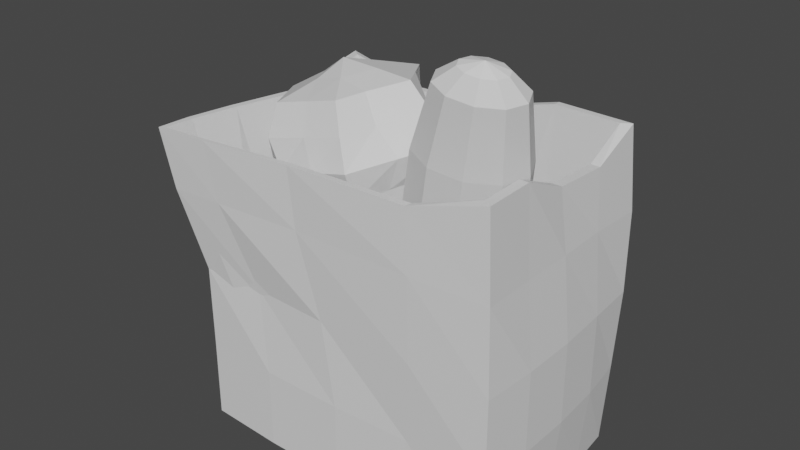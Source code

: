 # Source: fr_m_groceries.blend  (saved by Blender 2.92.15; exported with 4.5.12 LTS)
import bpy
from mathutils import Matrix  # noqa: F401  (used for matrix-valued properties, if any)

bpy.ops.wm.read_factory_settings(use_empty=True)
scene = bpy.context.scene
scene.name = 'Scene'

# ---- collections
col_collection = bpy.data.collections.new('Collection'); scene.collection.children.link(col_collection)

# ---- materials (node trees are filled in below, after node groups)
mat_material_002 = bpy.data.materials.new('Material.002')
mat_material_002.use_transparent_shadow = False
mat_material_003 = bpy.data.materials.new('Material.003')
mat_material_003.use_transparent_shadow = False
mat_material_001 = bpy.data.materials.new('Material.001')
mat_material_001.use_transparent_shadow = False

# ---- material node trees
mat_material_002.use_nodes = True; mat_material_002.node_tree.nodes.clear()
_N = mat_material_002.node_tree.nodes; _L = mat_material_002.node_tree.links
n0 = _N.new('ShaderNodeBsdfPrincipled'); n0.name = 'Principled BSDF'; n0.location = (10, 300)
n0.distribution = 'GGX'
n0.subsurface_method = 'BURLEY'
n0.inputs[3].default_value = 1.45
n0.inputs[27].default_value = (0.0, 0.0, 0.0, 1.0)
n0.inputs[28].default_value = 1.0
n1 = _N.new('ShaderNodeOutputMaterial'); n1.name = 'Material Output'; n1.location = (300, 300)
_L.new(n0.outputs[0], n1.inputs[0])
n1.is_active_output = True
mat_material_003.use_nodes = True; mat_material_003.node_tree.nodes.clear()
_N = mat_material_003.node_tree.nodes; _L = mat_material_003.node_tree.links
n0 = _N.new('ShaderNodeBsdfPrincipled'); n0.name = 'Principled BSDF'; n0.location = (10, 300)
n0.distribution = 'GGX'
n0.subsurface_method = 'BURLEY'
n0.inputs[3].default_value = 1.45
n0.inputs[27].default_value = (0.0, 0.0, 0.0, 1.0)
n0.inputs[28].default_value = 1.0
n1 = _N.new('ShaderNodeOutputMaterial'); n1.name = 'Material Output'; n1.location = (300, 300)
_L.new(n0.outputs[0], n1.inputs[0])
n1.is_active_output = True
mat_material_001.use_nodes = True; mat_material_001.node_tree.nodes.clear()
_N = mat_material_001.node_tree.nodes; _L = mat_material_001.node_tree.links
n0 = _N.new('ShaderNodeBsdfPrincipled'); n0.name = 'Principled BSDF'; n0.location = (10, 300)
n0.distribution = 'GGX'
n0.subsurface_method = 'BURLEY'
n0.inputs[3].default_value = 1.45
n0.inputs[27].default_value = (0.0, 0.0, 0.0, 1.0)
n0.inputs[28].default_value = 1.0
n1 = _N.new('ShaderNodeOutputMaterial'); n1.name = 'Material Output'; n1.location = (300, 300)
_L.new(n0.outputs[0], n1.inputs[0])
n1.is_active_output = True

# ---- world
world_world = bpy.data.worlds.new('World'); scene.world = world_world
world_world.use_nodes = True; world_world.node_tree.nodes.clear()
_N = world_world.node_tree.nodes; _L = world_world.node_tree.links
n0 = _N.new('ShaderNodeOutputWorld'); n0.name = 'World Output'; n0.location = (300, 300)
n1 = _N.new('ShaderNodeBackground'); n1.name = 'Background'; n1.location = (10, 300)
n1.inputs[0].default_value = (0.05088, 0.05088, 0.05088, 1.0)
_L.new(n1.outputs[0], n0.inputs[0])
n0.is_active_output = True
world_world.color = (0.05088, 0.05088, 0.05088)
world_world.use_sun_shadow = False
world_world.sun_shadow_jitter_overblur = 0.0

# ---- meshes
me_sphere = bpy.data.meshes.new('Sphere')
me_sphere.from_pydata([(0.0005188, 0.7098, 0.7071), (0.000188, 1.0, -4.376e-08), (0.007029, 0.7183, -0.7071), (0.6022, 0.3539, 0.7071), (0.6685, 0.5079, -4.47e-08), (0.6087, 0.3536, -0.7071), (0.4747, -0.3596, 0.7071), (0.6685, -0.5085, -4.47e-08), (0.6087, -0.3539, -0.7071), (0.0001879, -0.7074, 0.7071), (-1.627e-07, -1.0, -4.372e-08), (-1.031e-07, -0.7071, -0.7071), (0.007029, -0.0003105, -1.0), (0.007029, -0.0003105, 1.0), (-0.6083, -0.3539, 0.7071), (-0.6544, -0.5085, -4.47e-08), (-0.6083, -0.3539, -0.7071), (-0.4607, 0.359, 0.7071), (-0.8604, 0.5, -4.374e-08), (-0.6012, 0.3536, -0.7071), (0.0, 0.8547, 0.3536), (0.007029, 0.8672, -0.3536), (0.5716, 0.4334, 0.3536), (0.7347, 0.4271, -0.3536), (0.3014, 0.5311, -0.7071), (0.3378, 0.7619, -4.47e-08), (0.3038, 0.5307, 0.7071), (0.5716, -0.4341, 0.3536), (0.5716, -0.4341, -0.3536), (0.4747, -0.0003105, 0.7071), (0.6087, -1.192e-07, -0.7071), (0.8589, -1.192e-07, -4.375e-08), (-1.329e-07, -0.8548, 0.3536), (-1.329e-07, -0.8544, -0.3536), (0.0005187, -0.3548, -0.8536), (0.3038, -0.5307, -0.7071), (0.3378, -0.7626, -4.47e-08), (0.3014, -0.5337, 0.7071), (-0.3003, -0.177, 0.8536), (-0.5576, -0.4341, 0.3536), (-0.5576, -0.4341, -0.3536), (-0.3062, -0.5303, -0.7071), (-0.3237, -0.7626, -4.47e-08), (-0.3033, -0.5307, 0.7071), (-0.5576, 0.4334, 0.3536), (-0.7392, 0.4268, -0.3536), (-0.6069, -2.075e-05, -0.7071), (-0.6544, -0.0003103, -4.47e-08), (-0.6012, -9.071e-06, 0.7071), (0.000188, 0.3543, 0.8536), (0.0005188, 0.3547, -0.8536), (0.3014, 0.1774, 0.8536), (0.2409, 0.1794, -0.8536), (0.2409, -0.18, 0.8536), (0.2409, -0.18, -0.8536), (0.007029, -0.3596, 0.8536), (-0.3041, -0.1768, -0.8536), (-0.3041, 0.1775, 0.8536), (-0.3041, 0.1768, -0.8536), (-0.2268, 0.5387, -0.7071), (-0.4291, 0.7501, -4.376e-08), (-0.2268, 0.5387, 0.7071), (-0.2753, 0.6503, 0.3536), (-0.2753, 0.6503, -0.3536), (-0.7326, -1.784e-05, 0.3536), (-0.5576, -0.0003103, -0.3536), (-0.2753, -0.6509, 0.3536), (-0.3662, -0.6428, -0.3536), (0.3667, -0.6425, 0.3536), (0.2893, -0.6509, -0.3536), (0.7392, -1.192e-07, -0.3536), (0.5716, -0.0003105, 0.3536), (0.2893, 0.6503, 0.3536), (0.3667, 0.6406, -0.3536)], [], [(73, 25, 4, 23), (0, 49, 26), (12, 50, 52), (72, 26, 3, 22), (3, 51, 29), (12, 52, 54), (71, 29, 6, 27), (70, 31, 7, 28), (69, 36, 10, 33), (6, 53, 37), (12, 54, 34), (68, 37, 9, 32), (67, 42, 15, 40), (9, 55, 43), (12, 34, 56), (66, 43, 14, 39), (65, 47, 18, 45), (14, 38, 48), (12, 56, 58), (64, 48, 17, 44), (63, 60, 1, 21), (17, 57, 61), (12, 58, 50), (62, 61, 0, 20), (60, 62, 20, 1), (18, 44, 62, 60), (44, 17, 61, 62), (50, 59, 2), (50, 58, 59), (58, 19, 59), (61, 49, 0), (61, 57, 49), (57, 13, 49), (59, 63, 21, 2), (19, 45, 63, 59), (45, 18, 60, 63), (47, 64, 44, 18), (15, 39, 64, 47), (39, 14, 48, 64), (58, 46, 19), (58, 56, 46), (56, 16, 46), (48, 57, 17), (48, 38, 57), (38, 13, 57), (46, 65, 45, 19), (16, 40, 65, 46), (40, 15, 47, 65), (42, 66, 39, 15), (10, 32, 66, 42), (32, 9, 43, 66), (56, 41, 16), (56, 34, 41), (34, 11, 41), (43, 38, 14), (43, 55, 38), (55, 13, 38), (41, 67, 40, 16), (11, 33, 67, 41), (33, 10, 42, 67), (36, 68, 32, 10), (7, 27, 68, 36), (27, 6, 37, 68), (34, 35, 11), (34, 54, 35), (54, 8, 35), (37, 55, 9), (37, 53, 55), (53, 13, 55), (35, 69, 33, 11), (8, 28, 69, 35), (28, 7, 36, 69), (30, 70, 28, 8), (5, 23, 70, 30), (23, 4, 31, 70), (31, 71, 27, 7), (4, 22, 71, 31), (22, 3, 29, 71), (54, 30, 8), (54, 52, 30), (52, 5, 30), (29, 53, 6), (29, 51, 53), (51, 13, 53), (25, 72, 22, 4), (1, 20, 72, 25), (20, 0, 26, 72), (52, 24, 5), (52, 50, 24), (50, 2, 24), (26, 51, 3), (26, 49, 51), (49, 13, 51), (24, 73, 23, 5), (2, 21, 73, 24), (21, 1, 25, 73)])
_uv = me_sphere.uv_layers.new(name='UVMap')
_uv.uv.foreach_set('vector', [0.2337, 0.313, 0.2733, 0.3403, 0.1864, 0.3788, 0.1505, 0.3629, 0.2621, 0.6019, 0.2078, 0.5332, 0.2886, 0.5313, 0.1264, 0.1395, 0.2016, 0.1832, 0.1402, 0.2121, 0.6398, 0.1652, 0.6397, 0.2299, 0.5965, 0.1997, 0.5884, 0.14, 0.5965, 0.1997, 0.5743, 0.2784, 0.5224, 0.2416, 0.1264, 0.1395, 0.1402, 0.2121, 0.07025, 0.1751, 0.4949, 0.1692, 0.5224, 0.2416, 0.445, 0.2658, 0.4015, 0.1985, 0.903, 0.6361, 0.819, 0.6475, 0.8128, 0.544, 0.898, 0.5468, 0.9076, 0.4662, 0.824, 0.4496, 0.8363, 0.3562, 0.9181, 0.3862, 0.445, 0.2658, 0.4984, 0.311, 0.4105, 0.302, 0.1264, 0.1395, 0.07025, 0.1751, 0.06342, 0.1102, 0.7498, 0.4609, 0.6808, 0.4537, 0.6931, 0.3756, 0.7647, 0.3658, 0.4387, 0.4493, 0.5193, 0.4208, 0.5192, 0.4893, 0.4387, 0.5029, 0.05397, 0.3788, 0.1042, 0.4198, 0.02711, 0.4491, 0.1264, 0.1395, 0.06342, 0.1102, 0.1326, 0.0691, 0.6, 0.4443, 0.6807, 0.4723, 0.6806, 0.5225, 0.5999, 0.5028, 0.4388, 0.6007, 0.5193, 0.6039, 0.5193, 0.7238, 0.4388, 0.7032, 0.0, 0.5196, 0.07752, 0.4915, 0.0532, 0.5743, 0.1264, 0.1395, 0.1326, 0.0691, 0.2014, 0.1055, 0.5999, 0.6066, 0.6807, 0.6021, 0.6808, 0.6783, 0.6001, 0.6984, 0.3083, 0.1887, 0.3579, 0.1895, 0.358, 0.299, 0.3186, 0.2661, 0.1304, 0.6112, 0.1289, 0.5479, 0.1974, 0.6068, 0.1264, 0.1395, 0.2014, 0.1055, 0.2016, 0.1832, 0.2103, 0.6621, 0.1974, 0.6068, 0.2621, 0.6019, 0.2882, 0.6558, 0.2031, 0.7302, 0.2103, 0.6621, 0.2882, 0.6558, 0.3145, 0.7096, 0.09133, 0.7512, 0.1293, 0.6674, 0.2103, 0.6621, 0.2031, 0.7302, 0.1293, 0.6674, 0.1304, 0.6112, 0.1974, 0.6068, 0.2103, 0.6621, 0.2016, 0.1832, 0.2684, 0.1662, 0.2769, 0.2303, 0.2016, 0.1832, 0.2014, 0.1055, 0.2684, 0.1662, 0.2014, 0.1055, 0.2747, 0.07412, 0.2684, 0.1662, 0.1974, 0.6068, 0.2078, 0.5332, 0.2621, 0.6019, 0.1974, 0.6068, 0.1289, 0.5479, 0.2078, 0.5332, 0.1289, 0.5479, 0.1549, 0.4636, 0.2078, 0.5332, 0.3208, 0.4788, 0.3145, 0.3941, 0.3508, 0.3788, 0.3508, 0.4661, 0.2747, 0.07412, 0.3173, 0.0752, 0.3083, 0.1887, 0.2684, 0.1662, 0.3173, 0.0752, 0.358, 0.07957, 0.3579, 0.1895, 0.3083, 0.1887, 0.5193, 0.6039, 0.5999, 0.6066, 0.6001, 0.6984, 0.5193, 0.7238, 0.5192, 0.4893, 0.5999, 0.5028, 0.5999, 0.6066, 0.5193, 0.6039, 0.5999, 0.5028, 0.6806, 0.5225, 0.6807, 0.6021, 0.5999, 0.6066, 0.2014, 0.1055, 0.2065, 0.03666, 0.2747, 0.07412, 0.2014, 0.1055, 0.1326, 0.0691, 0.2065, 0.03666, 0.1326, 0.0691, 0.1378, 0.0, 0.2065, 0.03666, 0.0532, 0.5743, 0.1289, 0.5479, 0.1304, 0.6112, 0.0532, 0.5743, 0.07752, 0.4915, 0.1289, 0.5479, 0.07752, 0.4915, 0.1549, 0.4636, 0.1289, 0.5479, 0.3581, 0.6025, 0.4388, 0.6007, 0.4388, 0.7032, 0.3582, 0.6821, 0.358, 0.5227, 0.4387, 0.5029, 0.4388, 0.6007, 0.3581, 0.6025, 0.4387, 0.5029, 0.5192, 0.4893, 0.5193, 0.6039, 0.4388, 0.6007, 0.5193, 0.4208, 0.6, 0.4443, 0.5999, 0.5028, 0.5192, 0.4893, 0.5195, 0.3562, 0.6002, 0.3889, 0.6, 0.4443, 0.5193, 0.4208, 0.6002, 0.3889, 0.6808, 0.4221, 0.6807, 0.4723, 0.6, 0.4443, 0.1326, 0.0691, 0.06924, 0.04083, 0.1378, 0.0, 0.1326, 0.0691, 0.06342, 0.1102, 0.06924, 0.04083, 0.06342, 0.1102, 0.0001467, 0.08242, 0.06924, 0.04083, 0.02711, 0.4491, 0.07752, 0.4915, 0.0, 0.5196, 0.02711, 0.4491, 0.1042, 0.4198, 0.07752, 0.4915, 0.1042, 0.4198, 0.1549, 0.4636, 0.07752, 0.4915, 0.3581, 0.4727, 0.4387, 0.4493, 0.4387, 0.5029, 0.358, 0.5227, 0.3583, 0.4224, 0.4389, 0.3891, 0.4387, 0.4493, 0.3581, 0.4727, 0.4389, 0.3891, 0.5195, 0.3562, 0.5193, 0.4208, 0.4387, 0.4493, 0.824, 0.4496, 0.7498, 0.4609, 0.7647, 0.3658, 0.8363, 0.3562, 0.8128, 0.544, 0.7446, 0.5263, 0.7498, 0.4609, 0.824, 0.4496, 0.4015, 0.1985, 0.445, 0.2658, 0.4105, 0.302, 0.3601, 0.2414, 0.06342, 0.1102, 8.959e-05, 0.1598, 0.0001467, 0.08242, 0.06342, 0.1102, 0.07025, 0.1751, 8.959e-05, 0.1598, 0.07025, 0.1751, 0.0, 0.2375, 8.959e-05, 0.1598, 0.4105, 0.302, 0.4636, 0.3561, 0.3781, 0.3562, 0.4105, 0.302, 0.4984, 0.311, 0.4636, 0.3561, 0.4984, 0.311, 0.5517, 0.3562, 0.4636, 0.3561, 0.9877, 0.4954, 0.9076, 0.4662, 0.9181, 0.3862, 1.0, 0.4165, 0.9753, 0.5746, 0.898, 0.5468, 0.9076, 0.4662, 0.9877, 0.4954, 0.898, 0.5468, 0.8128, 0.544, 0.824, 0.4496, 0.9076, 0.4662, 0.9876, 0.6227, 0.903, 0.6361, 0.898, 0.5468, 0.9753, 0.5746, 1.0, 0.6707, 0.9182, 0.6933, 0.903, 0.6361, 0.9876, 0.6227, 0.5326, 0.0, 0.5769, 0.0626, 0.4643, 0.06997, 0.4405, 0.02816, 0.4643, 0.06997, 0.4949, 0.1692, 0.4015, 0.1985, 0.358, 0.1311, 0.5769, 0.0626, 0.5884, 0.14, 0.4949, 0.1692, 0.4643, 0.06997, 0.5884, 0.14, 0.5965, 0.1997, 0.5224, 0.2416, 0.4949, 0.1692, 0.07025, 0.1751, 0.06891, 0.2739, 0.0, 0.2375, 0.07025, 0.1751, 0.1402, 0.2121, 0.06891, 0.2739, 0.1402, 0.2121, 0.1377, 0.3103, 0.06891, 0.2739, 0.5224, 0.2416, 0.4984, 0.311, 0.445, 0.2658, 0.5224, 0.2416, 0.5743, 0.2784, 0.4984, 0.311, 0.5743, 0.2784, 0.5517, 0.3562, 0.4984, 0.311, 0.6372, 0.09215, 0.6398, 0.1652, 0.5884, 0.14, 0.5769, 0.0626, 0.6943, 0.1237, 0.6888, 0.1923, 0.6398, 0.1652, 0.6372, 0.09215, 0.6888, 0.1923, 0.6834, 0.2606, 0.6397, 0.2299, 0.6398, 0.1652, 0.1402, 0.2121, 0.2071, 0.2685, 0.1377, 0.3103, 0.1402, 0.2121, 0.2016, 0.1832, 0.2071, 0.2685, 0.2016, 0.1832, 0.2769, 0.2303, 0.2071, 0.2685, 0.2886, 0.5313, 0.2342, 0.4632, 0.3145, 0.4617, 0.2886, 0.5313, 0.2078, 0.5332, 0.2342, 0.4632, 0.2078, 0.5332, 0.1549, 0.4636, 0.2342, 0.4632, 0.2071, 0.2685, 0.2337, 0.313, 0.1505, 0.3629, 0.1377, 0.3103, 0.2769, 0.2303, 0.3186, 0.2661, 0.2337, 0.313, 0.2071, 0.2685, 0.3186, 0.2661, 0.358, 0.299, 0.2733, 0.3403, 0.2337, 0.313])
me_sphere.materials.append(mat_material_002)
me_sphere.use_remesh_fix_poles = True
me_sphere.use_remesh_preserve_attributes = False
me_sphere.use_mirror_vertex_groups = False
me_sphere.update()
me_sphere_001 = bpy.data.meshes.new('Sphere.001')
me_sphere_001.from_pydata([(0.0, 0.9239, -0.3827), (0.0, 0.7071, -0.4909), (-8.875e-08, 2.884e-08, 0.7197), (0.2249, 0.3096, 0.6944), (0.4156, 0.5721, 0.6323), (0.543, 0.7474, 0.3827), (0.5878, 0.809, -4.371e-08), (0.543, 0.7474, -0.3827), (0.4156, 0.5721, -0.4909), (0.2249, 0.3096, -0.5777), (0.364, 0.1183, 0.6944), (0.6725, 0.2185, 0.6323), (0.8787, 0.2855, 0.3827), (0.9511, 0.309, -4.371e-08), (0.8787, 0.2855, -0.3827), (0.6725, 0.2185, -0.4909), (0.364, 0.1183, -0.5777), (0.364, -0.1183, 0.6944), (0.6725, -0.2185, 0.6323), (0.8787, -0.2855, 0.3827), (0.9511, -0.309, -4.371e-08), (0.8787, -0.2855, -0.3827), (0.6725, -0.2185, -0.4909), (0.364, -0.1183, -0.5777), (0.2249, -0.3096, 0.6944), (0.4156, -0.5721, 0.6323), (0.543, -0.7474, 0.3827), (0.5878, -0.809, -4.371e-08), (0.543, -0.7474, -0.3827), (0.4156, -0.5721, -0.4909), (0.2249, -0.3096, -0.5777), (3.046e-08, -0.3827, 0.6944), (6.539e-10, -0.7071, 0.6323), (6.539e-10, -0.9239, 0.3827), (-2.915e-08, -1.0, -4.371e-08), (6.539e-10, -0.9239, -0.3827), (6.539e-10, -0.7071, -0.4909), (3.046e-08, -0.3827, -0.5777), (-0.2249, -0.3096, 0.6944), (-0.4156, -0.5721, 0.6323), (-0.543, -0.7474, 0.3827), (-0.5878, -0.809, -4.371e-08), (-0.543, -0.7474, -0.3827), (-0.4156, -0.5721, -0.4909), (-0.2249, -0.3096, -0.5777), (0.0, 1.51e-07, -0.6043), (-0.364, -0.1183, 0.6944), (-0.6725, -0.2185, 0.6323), (-0.8787, -0.2855, 0.3827), (-0.9511, -0.309, -4.371e-08), (-0.8787, -0.2855, -0.3827), (-0.6725, -0.2185, -0.4909), (-0.364, -0.1183, -0.5777), (-0.364, 0.1183, 0.6944), (-0.6725, 0.2185, 0.6323), (-0.8787, 0.2855, 0.3827), (-0.9511, 0.309, -4.371e-08), (-0.8787, 0.2855, -0.3827), (-0.6725, 0.2185, -0.4909), (-0.364, 0.1183, -0.5777), (-0.2249, 0.3096, 0.6944), (-0.4156, 0.5721, 0.6323), (-0.543, 0.7474, 0.3827), (-0.5878, 0.809, -4.371e-08), (-0.543, 0.7474, -0.3827), (-0.4156, 0.5721, -0.4909), (-0.2249, 0.3096, -0.5777), (-2.915e-08, 0.3827, 0.6944), (-2.915e-08, 0.7071, 0.6323), (-2.915e-08, 0.9239, 0.3827), (-8.875e-08, 1.0, -4.371e-08), (-2.915e-08, 0.3827, -0.5777)], [], [(0, 70, 6, 7), (69, 68, 4, 5), (67, 2, 3), (45, 71, 9), (1, 0, 7, 8), (70, 69, 5, 6), (68, 67, 3, 4), (71, 1, 8, 9), (45, 9, 16), (8, 7, 14, 15), (6, 5, 12, 13), (4, 3, 10, 11), (9, 8, 15, 16), (7, 6, 13, 14), (5, 4, 11, 12), (3, 2, 10), (11, 10, 17, 18), (16, 15, 22, 23), (14, 13, 20, 21), (12, 11, 18, 19), (10, 2, 17), (45, 16, 23), (15, 14, 21, 22), (13, 12, 19, 20), (23, 22, 29, 30), (21, 20, 27, 28), (19, 18, 25, 26), (17, 2, 24), (45, 23, 30), (22, 21, 28, 29), (20, 19, 26, 27), (18, 17, 24, 25), (24, 2, 31), (45, 30, 37), (29, 28, 35, 36), (27, 26, 33, 34), (25, 24, 31, 32), (30, 29, 36, 37), (28, 27, 34, 35), (26, 25, 32, 33), (36, 35, 42, 43), (34, 33, 40, 41), (32, 31, 38, 39), (37, 36, 43, 44), (35, 34, 41, 42), (33, 32, 39, 40), (31, 2, 38), (45, 37, 44), (44, 43, 51, 52), (42, 41, 49, 50), (40, 39, 47, 48), (38, 2, 46), (45, 44, 52), (43, 42, 50, 51), (41, 40, 48, 49), (39, 38, 46, 47), (50, 49, 56, 57), (48, 47, 54, 55), (46, 2, 53), (45, 52, 59), (51, 50, 57, 58), (49, 48, 55, 56), (47, 46, 53, 54), (52, 51, 58, 59), (45, 59, 66), (58, 57, 64, 65), (56, 55, 62, 63), (54, 53, 60, 61), (59, 58, 65, 66), (57, 56, 63, 64), (55, 54, 61, 62), (53, 2, 60), (63, 62, 69, 70), (61, 60, 67, 68), (66, 65, 1, 71), (64, 63, 70, 0), (62, 61, 68, 69), (60, 2, 67), (45, 66, 71), (65, 64, 0, 1)])
_uv = me_sphere_001.uv_layers.new(name='UVMap')
_uv.uv.foreach_set('vector', [0.7, 0.375, 0.7, 0.5, 0.6, 0.5, 0.6, 0.375, 0.7, 0.625, 0.7, 0.75, 0.6, 0.75, 0.6, 0.625, 0.7, 0.875, 0.65, 1.0, 0.6, 0.875, 0.65, 0.0, 0.7, 0.125, 0.6, 0.125, 0.7, 0.25, 0.7, 0.375, 0.6, 0.375, 0.6, 0.25, 0.7, 0.5, 0.7, 0.625, 0.6, 0.625, 0.6, 0.5, 0.7, 0.75, 0.7, 0.875, 0.6, 0.875, 0.6, 0.75, 0.7, 0.125, 0.7, 0.25, 0.6, 0.25, 0.6, 0.125, 0.55, 0.0, 0.6, 0.125, 0.5, 0.125, 0.6, 0.25, 0.6, 0.375, 0.5, 0.375, 0.5, 0.25, 0.6, 0.5, 0.6, 0.625, 0.5, 0.625, 0.5, 0.5, 0.6, 0.75, 0.6, 0.875, 0.5, 0.875, 0.5, 0.75, 0.6, 0.125, 0.6, 0.25, 0.5, 0.25, 0.5, 0.125, 0.6, 0.375, 0.6, 0.5, 0.5, 0.5, 0.5, 0.375, 0.6, 0.625, 0.6, 0.75, 0.5, 0.75, 0.5, 0.625, 0.6, 0.875, 0.55, 1.0, 0.5, 0.875, 0.5, 0.75, 0.5, 0.875, 0.4, 0.875, 0.4, 0.75, 0.5, 0.125, 0.5, 0.25, 0.4, 0.25, 0.4, 0.125, 0.5, 0.375, 0.5, 0.5, 0.4, 0.5, 0.4, 0.375, 0.5, 0.625, 0.5, 0.75, 0.4, 0.75, 0.4, 0.625, 0.5, 0.875, 0.45, 1.0, 0.4, 0.875, 0.45, 0.0, 0.5, 0.125, 0.4, 0.125, 0.5, 0.25, 0.5, 0.375, 0.4, 0.375, 0.4, 0.25, 0.5, 0.5, 0.5, 0.625, 0.4, 0.625, 0.4, 0.5, 0.4, 0.125, 0.4, 0.25, 0.3, 0.25, 0.3, 0.125, 0.4, 0.375, 0.4, 0.5, 0.3, 0.5, 0.3, 0.375, 0.4, 0.625, 0.4, 0.75, 0.3, 0.75, 0.3, 0.625, 0.4, 0.875, 0.35, 1.0, 0.3, 0.875, 0.35, 0.0, 0.4, 0.125, 0.3, 0.125, 0.4, 0.25, 0.4, 0.375, 0.3, 0.375, 0.3, 0.25, 0.4, 0.5, 0.4, 0.625, 0.3, 0.625, 0.3, 0.5, 0.4, 0.75, 0.4, 0.875, 0.3, 0.875, 0.3, 0.75, 0.3, 0.875, 0.25, 1.0, 0.2, 0.875, 0.25, 0.0, 0.3, 0.125, 0.2, 0.125, 0.3, 0.25, 0.3, 0.375, 0.2, 0.375, 0.2, 0.25, 0.3, 0.5, 0.3, 0.625, 0.2, 0.625, 0.2, 0.5, 0.3, 0.75, 0.3, 0.875, 0.2, 0.875, 0.2, 0.75, 0.3, 0.125, 0.3, 0.25, 0.2, 0.25, 0.2, 0.125, 0.3, 0.375, 0.3, 0.5, 0.2, 0.5, 0.2, 0.375, 0.3, 0.625, 0.3, 0.75, 0.2, 0.75, 0.2, 0.625, 0.2, 0.25, 0.2, 0.375, 0.1, 0.375, 0.1, 0.25, 0.2, 0.5, 0.2, 0.625, 0.1, 0.625, 0.1, 0.5, 0.2, 0.75, 0.2, 0.875, 0.1, 0.875, 0.1, 0.75, 0.2, 0.125, 0.2, 0.25, 0.1, 0.25, 0.1, 0.125, 0.2, 0.375, 0.2, 0.5, 0.1, 0.5, 0.1, 0.375, 0.2, 0.625, 0.2, 0.75, 0.1, 0.75, 0.1, 0.625, 0.2, 0.875, 0.15, 1.0, 0.1, 0.875, 0.15, 0.0, 0.2, 0.125, 0.1, 0.125, 0.1, 0.125, 0.1, 0.25, 0.0, 0.25, 0.0, 0.125, 0.1, 0.375, 0.1, 0.5, 2.98e-08, 0.5, 2.98e-08, 0.375, 0.1, 0.625, 0.1, 0.75, 0.0, 0.75, 2.98e-08, 0.625, 0.1, 0.875, 0.05, 1.0, 0.0, 0.875, 0.05, 0.0, 0.1, 0.125, 0.0, 0.125, 0.1, 0.25, 0.1, 0.375, 2.98e-08, 0.375, 0.0, 0.25, 0.1, 0.5, 0.1, 0.625, 2.98e-08, 0.625, 2.98e-08, 0.5, 0.1, 0.75, 0.1, 0.875, 0.0, 0.875, 0.0, 0.75, 1.0, 0.375, 1.0, 0.5, 0.9, 0.5, 0.9, 0.375, 1.0, 0.625, 1.0, 0.75, 0.9, 0.75, 0.9, 0.625, 1.0, 0.875, 0.95, 1.0, 0.9, 0.875, 0.95, 0.0, 1.0, 0.125, 0.9, 0.125, 1.0, 0.25, 1.0, 0.375, 0.9, 0.375, 0.9, 0.25, 1.0, 0.5, 1.0, 0.625, 0.9, 0.625, 0.9, 0.5, 1.0, 0.75, 1.0, 0.875, 0.9, 0.875, 0.9, 0.75, 1.0, 0.125, 1.0, 0.25, 0.9, 0.25, 0.9, 0.125, 0.85, 0.0, 0.9, 0.125, 0.8, 0.125, 0.9, 0.25, 0.9, 0.375, 0.8, 0.375, 0.8, 0.25, 0.9, 0.5, 0.9, 0.625, 0.8, 0.625, 0.8, 0.5, 0.9, 0.75, 0.9, 0.875, 0.8, 0.875, 0.8, 0.75, 0.9, 0.125, 0.9, 0.25, 0.8, 0.25, 0.8, 0.125, 0.9, 0.375, 0.9, 0.5, 0.8, 0.5, 0.8, 0.375, 0.9, 0.625, 0.9, 0.75, 0.8, 0.75, 0.8, 0.625, 0.9, 0.875, 0.85, 1.0, 0.8, 0.875, 0.8, 0.5, 0.8, 0.625, 0.7, 0.625, 0.7, 0.5, 0.8, 0.75, 0.8, 0.875, 0.7, 0.875, 0.7, 0.75, 0.8, 0.125, 0.8, 0.25, 0.7, 0.25, 0.7, 0.125, 0.8, 0.375, 0.8, 0.5, 0.7, 0.5, 0.7, 0.375, 0.8, 0.625, 0.8, 0.75, 0.7, 0.75, 0.7, 0.625, 0.8, 0.875, 0.75, 1.0, 0.7, 0.875, 0.75, 0.0, 0.8, 0.125, 0.7, 0.125, 0.8, 0.25, 0.8, 0.375, 0.7, 0.375, 0.7, 0.25])
me_sphere_001.materials.append(mat_material_003)
me_sphere_001.use_remesh_fix_poles = True
me_sphere_001.use_remesh_preserve_attributes = False
me_sphere_001.use_mirror_vertex_groups = False
me_sphere_001.update()
me_cube_001 = bpy.data.meshes.new('Cube.001')
me_cube_001.from_pydata([(-0.7523, -0.7463, -0.7101), (-0.6498, -0.6429, -0.5734), (-0.7404, 0.7505, -0.7101), (-0.6493, 0.6652, -0.5734), (0.7461, -0.736, -0.7101), (0.6584, -0.6424, -0.5734), (0.725, 0.7267, -0.7101), (0.6368, 0.6406, -0.5734), (-0.7486, 0.009159, -0.7101), (-0.7547, -0.7453, 3.046e-08), (-0.8156, -0.3173, 0.6137), (-0.766, 0.7846, -6.01e-09), (0.0001033, 0.7115, -0.7101), (0.004834, 0.7285, 0.6137), (0.7603, 0.7664, -4.541e-09), (0.7559, 0.009159, -0.7101), (0.6762, 0.002494, 0.6137), (0.7766, -0.758, -6.01e-09), (0.006596, -0.7695, -0.7101), (-0.2066, -0.7407, 0.6137), (0.002408, 0.006021, -0.5734), (0.002674, 0.006686, -0.7101), (-0.0683, -0.7522, 1.135e-08), (0.7925, 0.01649, -7.451e-09), (0.006596, 0.8024, -7.451e-09), (-0.7572, -0.09658, 2.026e-08), (-0.7436, -0.3654, -0.7101), (-0.8502, -0.8361, 0.355), (-0.7283, 0.207, 0.6137), (-0.766, 0.7846, -0.355), (-0.3622, 0.7313, -0.7101), (0.3797, 0.7128, 0.7101), (0.7435, 0.7475, -0.355), (0.7461, 0.3788, -0.7101), (0.6855, -0.3609, 0.7101), (0.7766, -0.758, -0.355), (0.3822, -0.7463, -0.7101), (-0.6418, -0.8182, 0.6137), (-0.7486, 0.3853, -0.7101), (-0.7515, -0.7455, -0.355), (-0.8571, -0.6465, 0.6137), (-0.739, 0.7329, 0.355), (0.3579, 0.7161, -0.7101), (-0.3688, 0.7011, 0.6137), (0.7603, 0.7664, 0.355), (0.7559, -0.367, -0.7101), (0.6945, 0.3761, 0.6137), (0.7603, -0.7463, 0.355), (-0.3864, -0.7695, -0.7101), (0.3777, -0.7036, 0.6137), (0.004886, -0.3709, -0.5734), (0.0006926, 0.3608, -0.5734), (0.3765, 0.007928, -0.5734), (-0.3701, 0.007928, -0.5734), (0.005321, -0.3723, -0.7101), (0.000426, 0.3586, -0.7101), (-0.3677, 0.006686, -0.7101), (0.3689, 0.005114, -0.7101), (-0.4455, -0.7284, 3.11e-08), (0.3996, -0.7695, -7.451e-09), (0.006596, -0.7695, -0.355), (-0.1794, -0.7691, 0.355), (0.7925, -0.3765, -7.451e-09), (0.7766, 0.3989, -6.01e-09), (0.7925, 0.01649, -0.355), (0.7559, 0.009159, 0.355), (0.3996, 0.8024, -7.451e-09), (-0.3741, 0.7664, -4.541e-09), (0.003664, 0.7614, -0.355), (0.006596, 0.8024, 0.355), (-0.7716, 0.3546, 1.093e-09), (-0.7608, -0.4482, 2.982e-08), (-0.7793, 0.01607, -0.355), (-0.8239, -0.2769, 0.355), (-0.8489, -0.6051, 0.355), (-0.7651, -0.374, -0.355), (-0.7793, 0.4095, -0.355), (-0.3741, 0.7664, 0.355), (-0.3702, 0.7547, -0.355), (0.3798, 0.7614, -0.355), (0.7499, 0.3813, 0.355), (0.7766, 0.3989, -0.355), (0.7925, -0.3765, -0.355), (0.3935, -0.7686, 0.355), (0.3822, -0.7463, -0.355), (-0.388, -0.7685, -0.355), (0.3653, 0.3675, -0.7101), (-0.3648, 0.3719, -0.7101), (-0.3803, -0.3723, -0.7101), (-0.3701, 0.3812, -0.5734), (0.3717, 0.3754, -0.5734), (0.3765, -0.3654, -0.5734), (-0.3783, -0.3709, -0.5734), (0.3766, -0.3654, -0.7101), (-0.6028, -0.8108, 0.355), (0.7559, -0.367, 0.355), (0.3996, 0.8024, 0.355), (-0.7652, 0.2413, 0.355), (-0.7695, 0.2053, 0.6137), (-0.7211, 0.7047, 0.7101), (0.3798, 0.7614, 0.7101), (0.7357, 0.7387, 0.7101), (0.729, -0.36, 0.7101), (0.7357, -0.7285, 0.7101), (-0.6423, -0.846, 0.6137), (-0.8918, -0.8772, 0.6137), (-0.8851, -0.6471, 0.6137), (-0.8483, -0.3186, 0.6137), (-0.3687, 0.7502, 0.6137), (0.004851, 0.778, 0.6137), (0.7377, 0.3732, 0.6137), (0.7201, 0.001993, 0.6137), (0.3778, -0.7525, 0.6137), (-0.2065, -0.7779, 0.6137), (-0.6539, 0.397, -0.5734), (-0.6769, 0.6503, 0.7101), (0.3644, 0.626, -0.5734), (0.6923, 0.6959, 0.7101), (0.6641, -0.3716, -0.5734), (0.6923, -0.684, 0.7101), (-0.3833, -0.6525, -0.5734), (-0.8649, -0.8502, 0.6137), (-0.6451, -0.3684, -0.5734), (-0.6539, 0.01273, -0.5734), (-0.3683, 0.6434, -0.5734), (0.001016, 0.6214, -0.5734), (0.6533, 0.3888, -0.5734), (0.6641, 0.01273, -0.5734), (0.3794, -0.6354, -0.5734), (0.005938, -0.6525, -0.5734)], [], [(97, 98, 99, 41), (96, 100, 101, 44), (95, 102, 103, 47), (94, 104, 105, 27), (93, 45, 4, 36), (92, 122, 1, 120), (91, 50, 129, 128), (90, 51, 20, 52), (89, 114, 123, 53), (88, 54, 18, 48), (87, 55, 21, 56), (86, 33, 15, 57), (85, 58, 9, 39), (84, 59, 22, 60), (83, 112, 113, 61), (82, 62, 17, 35), (81, 63, 23, 64), (80, 110, 111, 65), (79, 66, 14, 32), (78, 67, 24, 68), (77, 108, 109, 69), (76, 70, 11, 29), (75, 71, 25, 72), (74, 106, 107, 73), (71, 74, 73, 25), (9, 27, 74, 71), (27, 105, 106, 74), (26, 75, 72, 8), (0, 39, 75, 26), (39, 9, 71, 75), (38, 76, 29, 2), (8, 72, 76, 38), (72, 25, 70, 76), (67, 77, 69, 24), (11, 41, 77, 67), (41, 99, 108, 77), (30, 78, 68, 12), (2, 29, 78, 30), (29, 11, 67, 78), (42, 79, 32, 6), (12, 68, 79, 42), (68, 24, 66, 79), (63, 80, 65, 23), (14, 44, 80, 63), (44, 101, 110, 80), (33, 81, 64, 15), (6, 32, 81, 33), (32, 14, 63, 81), (45, 82, 35, 4), (15, 64, 82, 45), (64, 23, 62, 82), (59, 83, 61, 22), (17, 47, 83, 59), (47, 103, 112, 83), (36, 84, 60, 18), (4, 35, 84, 36), (35, 17, 59, 84), (48, 85, 39, 0), (18, 60, 85, 48), (60, 22, 58, 85), (55, 86, 57, 21), (12, 42, 86, 55), (42, 6, 33, 86), (38, 87, 56, 8), (2, 30, 87, 38), (30, 12, 55, 87), (26, 88, 48, 0), (8, 56, 88, 26), (56, 21, 54, 88), (51, 89, 53, 20), (125, 124, 89, 51), (124, 3, 114, 89), (126, 90, 52, 127), (7, 116, 90, 126), (116, 125, 51, 90), (118, 91, 128, 5), (127, 52, 91, 118), (52, 20, 50, 91), (50, 92, 120, 129), (20, 53, 92, 50), (53, 123, 122, 92), (54, 93, 36, 18), (21, 57, 93, 54), (57, 15, 45, 93), (58, 94, 27, 9), (22, 61, 94, 58), (61, 113, 104, 94), (62, 95, 47, 17), (23, 65, 95, 62), (65, 111, 102, 95), (66, 96, 44, 14), (24, 69, 96, 66), (69, 109, 100, 96), (70, 97, 41, 11), (25, 73, 97, 70), (73, 107, 98, 97), (28, 115, 99, 98), (31, 117, 101, 100), (34, 119, 103, 102), (37, 121, 105, 104), (40, 10, 107, 106), (43, 13, 109, 108), (46, 16, 111, 110), (49, 19, 113, 112), (10, 28, 98, 107), (13, 31, 100, 109), (16, 34, 102, 111), (19, 37, 104, 113), (121, 40, 106, 105), (115, 43, 108, 99), (117, 46, 110, 101), (119, 49, 112, 103), (114, 3, 115, 28), (116, 7, 117, 31), (118, 5, 119, 34), (120, 1, 121, 37), (122, 123, 10, 40), (124, 125, 13, 43), (126, 127, 16, 46), (128, 129, 19, 49), (123, 114, 28, 10), (125, 116, 31, 13), (127, 118, 34, 16), (129, 120, 37, 19), (1, 122, 40, 121), (3, 124, 43, 115), (7, 126, 46, 117), (5, 128, 49, 119)])
_uv = me_cube_001.uv_layers.new(name='UVMap')
_uv.uv.foreach_set('vector', [0.4703, 0.4738, 0.5153, 0.4701, 0.5267, 0.5573, 0.4653, 0.5587, 0.7107, 0.2015, 0.7722, 0.198, 0.7722, 0.2595, 0.7108, 0.2638, 0.7107, 0.4789, 0.7722, 0.4777, 0.7722, 0.5414, 0.7107, 0.5444, 0.479, 0.2354, 0.5241, 0.2398, 0.5266, 0.2829, 0.4815, 0.2782, 0.06558, 0.3566, 0.0, 0.3566, 0.001474, 0.2927, 0.06439, 0.2908, 0.8209, 0.1802, 0.8213, 0.2263, 0.7739, 0.2272, 0.7722, 0.1811, 0.8218, 0.04973, 0.8209, 0.114, 0.7722, 0.1138, 0.7752, 0.04923, 0.9499, 0.05056, 0.9474, 0.1147, 0.886, 0.1144, 0.8864, 0.04973, 0.9509, 0.1788, 0.9536, 0.2279, 0.8872, 0.2279, 0.8864, 0.1788, 0.1964, 0.355, 0.1298, 0.3552, 0.1293, 0.2865, 0.1972, 0.2863, 0.1942, 0.4837, 0.131, 0.4816, 0.1304, 0.4207, 0.1945, 0.4205, 0.06795, 0.4833, 0.00211, 0.4855, 0.0002148, 0.4216, 0.06712, 0.4207, 0.3542, 0.2054, 0.416, 0.2116, 0.4191, 0.265, 0.3578, 0.268, 0.3464, 0.07242, 0.4075, 0.06592, 0.4122, 0.1466, 0.3502, 0.1373, 0.4689, 0.06339, 0.5136, 0.06342, 0.5196, 0.1643, 0.4746, 0.1622, 0.5878, 0.4805, 0.6492, 0.4805, 0.6492, 0.5465, 0.5879, 0.5465, 0.5879, 0.3464, 0.6493, 0.3464, 0.6492, 0.4126, 0.5878, 0.4126, 0.7108, 0.3495, 0.7555, 0.3509, 0.7556, 0.4151, 0.7107, 0.4138, 0.588, 0.198, 0.6494, 0.2015, 0.6494, 0.2638, 0.588, 0.2609, 0.588, 0.06837, 0.6494, 0.06771, 0.6494, 0.1336, 0.588, 0.133, 0.7108, 0.06771, 0.7555, 0.06863, 0.7555, 0.1332, 0.7107, 0.1336, 0.3463, 0.4957, 0.408, 0.4898, 0.4038, 0.564, 0.3425, 0.5605, 0.3538, 0.3606, 0.4157, 0.3513, 0.4123, 0.412, 0.3501, 0.4278, 0.4791, 0.3275, 0.5244, 0.3227, 0.5209, 0.3795, 0.4757, 0.3842, 0.4157, 0.3513, 0.4791, 0.3275, 0.4757, 0.3842, 0.4123, 0.412, 0.4186, 0.3, 0.4814, 0.2876, 0.4791, 0.3275, 0.4157, 0.3513, 0.4814, 0.2876, 0.5267, 0.2829, 0.5244, 0.3227, 0.4791, 0.3275, 0.2923, 0.3586, 0.3538, 0.3606, 0.3501, 0.4278, 0.2887, 0.4232, 0.2961, 0.2928, 0.3573, 0.2965, 0.3538, 0.3606, 0.2923, 0.3586, 0.3573, 0.2965, 0.4186, 0.3, 0.4157, 0.3513, 0.3538, 0.3606, 0.2851, 0.4881, 0.3463, 0.4957, 0.3425, 0.5605, 0.2814, 0.5512, 0.2887, 0.4232, 0.3501, 0.4278, 0.3463, 0.4957, 0.2851, 0.4881, 0.3501, 0.4278, 0.4123, 0.412, 0.408, 0.4898, 0.3463, 0.4957, 0.6494, 0.06771, 0.7108, 0.06771, 0.7107, 0.1336, 0.6494, 0.1336, 0.6494, 0.0, 0.7108, 0.004578, 0.7108, 0.06771, 0.6494, 0.06771, 0.7108, 0.004578, 0.7722, 0.007626, 0.7555, 0.06863, 0.7108, 0.06771, 0.5266, 0.06971, 0.588, 0.06837, 0.588, 0.133, 0.5267, 0.1323, 0.5266, 0.004369, 0.588, 0.0, 0.588, 0.06837, 0.5266, 0.06971, 0.588, 0.0, 0.6494, 0.0, 0.6494, 0.06771, 0.588, 0.06837, 0.5267, 0.1942, 0.588, 0.198, 0.588, 0.2609, 0.5267, 0.2577, 0.5267, 0.1323, 0.588, 0.133, 0.588, 0.198, 0.5267, 0.1942, 0.588, 0.133, 0.6494, 0.1336, 0.6494, 0.2015, 0.588, 0.198, 0.6493, 0.3464, 0.7108, 0.3495, 0.7107, 0.4138, 0.6492, 0.4126, 0.6494, 0.2829, 0.7107, 0.2829, 0.7108, 0.3495, 0.6493, 0.3464, 0.7107, 0.2829, 0.7722, 0.2877, 0.7555, 0.3509, 0.7108, 0.3495, 0.5268, 0.3499, 0.5879, 0.3464, 0.5878, 0.4126, 0.5267, 0.4138, 0.5269, 0.2898, 0.5881, 0.2862, 0.5879, 0.3464, 0.5268, 0.3499, 0.5881, 0.2862, 0.6494, 0.2829, 0.6493, 0.3464, 0.5879, 0.3464, 0.5267, 0.4789, 0.5878, 0.4805, 0.5879, 0.5465, 0.5267, 0.5427, 0.5267, 0.4138, 0.5878, 0.4126, 0.5878, 0.4805, 0.5267, 0.4789, 0.5878, 0.4126, 0.6492, 0.4126, 0.6492, 0.4805, 0.5878, 0.4805, 0.4075, 0.06592, 0.4689, 0.06339, 0.4746, 0.1622, 0.4122, 0.1466, 0.4037, 0.0008217, 0.4651, 0.0, 0.4689, 0.06339, 0.4075, 0.06592, 0.4651, 0.0, 0.5266, 0.0006083, 0.5136, 0.06342, 0.4689, 0.06339, 0.2851, 0.076, 0.3464, 0.07242, 0.3502, 0.1373, 0.2889, 0.1409, 0.2814, 0.01317, 0.3425, 0.004406, 0.3464, 0.07242, 0.2851, 0.076, 0.3425, 0.004406, 0.4037, 0.0008217, 0.4075, 0.06592, 0.3464, 0.07242, 0.2929, 0.2087, 0.3542, 0.2054, 0.3578, 0.268, 0.2965, 0.2718, 0.2889, 0.1409, 0.3502, 0.1373, 0.3542, 0.2054, 0.2929, 0.2087, 0.3502, 0.1373, 0.4122, 0.1466, 0.416, 0.2116, 0.3542, 0.2054, 0.131, 0.4816, 0.06795, 0.4833, 0.06712, 0.4207, 0.1304, 0.4207, 0.1313, 0.5426, 0.06942, 0.5436, 0.06795, 0.4833, 0.131, 0.4816, 0.06942, 0.5436, 0.005972, 0.5456, 0.00211, 0.4855, 0.06795, 0.4833, 0.2605, 0.4857, 0.1942, 0.4837, 0.1945, 0.4205, 0.2603, 0.4207, 0.2593, 0.5489, 0.1939, 0.5458, 0.1942, 0.4837, 0.2605, 0.4857, 0.1939, 0.5458, 0.1313, 0.5426, 0.131, 0.4816, 0.1942, 0.4837, 0.2592, 0.356, 0.1964, 0.355, 0.1972, 0.2863, 0.2605, 0.2901, 0.2603, 0.4207, 0.1945, 0.4205, 0.1964, 0.355, 0.2592, 0.356, 0.1945, 0.4205, 0.1304, 0.4207, 0.1298, 0.3552, 0.1964, 0.355, 0.9474, 0.1147, 0.9509, 0.1788, 0.8864, 0.1788, 0.886, 0.1144, 0.9924, 0.1146, 0.9962, 0.1785, 0.9509, 0.1788, 0.9474, 0.1147, 0.9962, 0.1785, 1.0, 0.2271, 0.9536, 0.2279, 0.9509, 0.1788, 0.9522, 0.001866, 0.9499, 0.05056, 0.8864, 0.04973, 0.8872, 0.0, 0.9957, 0.004725, 0.9932, 0.05181, 0.9499, 0.05056, 0.9522, 0.001866, 0.9932, 0.05181, 0.9924, 0.1146, 0.9474, 0.1147, 0.9499, 0.05056, 0.8207, 0.0, 0.8218, 0.04973, 0.7752, 0.04923, 0.7739, 0.0009935, 0.8872, 0.0, 0.8864, 0.04973, 0.8218, 0.04973, 0.8207, 0.0, 0.8864, 0.04973, 0.886, 0.1144, 0.8209, 0.114, 0.8218, 0.04973, 0.8209, 0.114, 0.8209, 0.1802, 0.7722, 0.1811, 0.7722, 0.1138, 0.886, 0.1144, 0.8864, 0.1788, 0.8209, 0.1802, 0.8209, 0.114, 0.8864, 0.1788, 0.8872, 0.2279, 0.8213, 0.2263, 0.8209, 0.1802, 0.1298, 0.3552, 0.06558, 0.3566, 0.06439, 0.2908, 0.1293, 0.2865, 0.1304, 0.4207, 0.06712, 0.4207, 0.06558, 0.3566, 0.1298, 0.3552, 0.06712, 0.4207, 0.0002148, 0.4216, 0.0, 0.3566, 0.06558, 0.3566, 0.416, 0.2116, 0.479, 0.2354, 0.4815, 0.2782, 0.4191, 0.265, 0.4122, 0.1466, 0.4746, 0.1622, 0.479, 0.2354, 0.416, 0.2116, 0.4746, 0.1622, 0.5196, 0.1643, 0.5241, 0.2398, 0.479, 0.2354, 0.6492, 0.4805, 0.7107, 0.4789, 0.7107, 0.5444, 0.6492, 0.5465, 0.6492, 0.4126, 0.7107, 0.4138, 0.7107, 0.4789, 0.6492, 0.4805, 0.7107, 0.4138, 0.7556, 0.4151, 0.7722, 0.4777, 0.7107, 0.4789, 0.6494, 0.2015, 0.7107, 0.2015, 0.7108, 0.2638, 0.6494, 0.2638, 0.6494, 0.1336, 0.7107, 0.1336, 0.7107, 0.2015, 0.6494, 0.2015, 0.7107, 0.1336, 0.7555, 0.1332, 0.7722, 0.198, 0.7107, 0.2015, 0.408, 0.4898, 0.4703, 0.4738, 0.4653, 0.5587, 0.4038, 0.564, 0.4123, 0.412, 0.4757, 0.3842, 0.4703, 0.4738, 0.408, 0.4898, 0.4757, 0.3842, 0.5209, 0.3795, 0.5153, 0.4701, 0.4703, 0.4738, 0.02805, 0.1875, 0.03697, 0.2642, 0.02932, 0.2736, 0.02092, 0.1872, 0.2196, 0.2752, 0.2737, 0.2724, 0.2812, 0.2798, 0.2196, 0.2836, 0.2727, 0.08967, 0.2739, 0.03381, 0.2814, 0.02612, 0.2802, 0.08984, 0.0432, 0.01024, 0.004639, 0.004672, 0.0, 0.0, 0.04311, 0.00544, 0.005944, 0.03989, 0.01306, 0.09681, 0.007404, 0.09658, 0.001106, 0.03979, 0.09009, 0.273, 0.1547, 0.2778, 0.1547, 0.2863, 0.09011, 0.2814, 0.274, 0.217, 0.2709, 0.1524, 0.2785, 0.1523, 0.2814, 0.2165, 0.2194, 0.03026, 0.1184, 0.02373, 0.1185, 0.0173, 0.2195, 0.0218, 0.01306, 0.09681, 0.02805, 0.1875, 0.02092, 0.1872, 0.007404, 0.09658, 0.1547, 0.2778, 0.2196, 0.2752, 0.2196, 0.2836, 0.1547, 0.2863, 0.2709, 0.1524, 0.2727, 0.08967, 0.2802, 0.08984, 0.2785, 0.1523, 0.1184, 0.02373, 0.0432, 0.01024, 0.04311, 0.00544, 0.1185, 0.0173, 0.004639, 0.004672, 0.005944, 0.03989, 0.001106, 0.03979, 0.0, 0.0, 0.03697, 0.2642, 0.09009, 0.273, 0.09011, 0.2814, 0.02932, 0.2736, 0.2737, 0.2724, 0.274, 0.217, 0.2814, 0.2165, 0.2812, 0.2798, 0.2739, 0.03381, 0.2194, 0.03026, 0.2195, 0.0218, 0.2814, 0.02612, 0.2214, 0.7622, 0.2219, 0.8086, 0.0, 0.8086, 0.01548, 0.7317, 0.7479, 0.6034, 0.7479, 0.5562, 0.9697, 0.5465, 0.9697, 0.6004, 0.503, 0.7488, 0.503, 0.7956, 0.2815, 0.8025, 0.2814, 0.7467, 0.5377, 0.6173, 0.5406, 0.5713, 0.7478, 0.5465, 0.7454, 0.585, 0.2199, 0.6299, 0.2206, 0.6958, 0.01393, 0.641, 0.01303, 0.5841, 0.7479, 0.73, 0.7479, 0.6662, 0.953, 0.6652, 0.953, 0.7298, 0.5029, 0.6173, 0.503, 0.6823, 0.298, 0.6839, 0.2982, 0.6193, 0.5296, 0.7489, 0.5336, 0.6844, 0.7408, 0.6602, 0.7345, 0.7611, 0.2206, 0.6958, 0.2214, 0.7622, 0.01548, 0.7317, 0.01393, 0.641, 0.7479, 0.6662, 0.7479, 0.6034, 0.9697, 0.6004, 0.953, 0.6652, 0.503, 0.6823, 0.503, 0.7488, 0.2814, 0.7467, 0.298, 0.6839, 0.5336, 0.6844, 0.5377, 0.6173, 0.7454, 0.585, 0.7408, 0.6602, 0.2193, 0.5825, 0.2199, 0.6299, 0.01303, 0.5841, 0.01258, 0.5489, 0.7478, 0.7784, 0.7479, 0.73, 0.953, 0.7298, 0.9697, 0.7833, 0.5028, 0.5739, 0.5029, 0.6173, 0.2982, 0.6193, 0.2815, 0.564, 0.5267, 0.797, 0.5296, 0.7489, 0.7345, 0.7611, 0.7478, 0.8164])
me_cube_001.materials.append(mat_material_001)
me_cube_001.use_remesh_fix_poles = True
me_cube_001.use_remesh_preserve_attributes = False
me_cube_001.use_mirror_vertex_groups = False
me_cube_001.update()

# ---- objects
ob_sphere = bpy.data.objects.new('Sphere', me_sphere)
ob_sphere_001 = bpy.data.objects.new('Sphere.001', me_sphere_001)
ob_cube = bpy.data.objects.new('Cube', me_cube_001)

# ---- transforms, parenting, visibility, modifiers, constraints
ob_sphere.location = (-0.1904, 0.02204, 0.4241)
ob_sphere.rotation_euler = (-0.1405, -0.2055, 0.6061)
ob_sphere.scale = (-0.317, -0.317, -0.2595)
ob_sphere.lineart.crease_threshold = 0.0
ob_sphere_001.location = (0.1886, 0.0, 0.225)
ob_sphere_001.rotation_euler = (0.3085, 0.14, 0.4415)
ob_sphere_001.scale = (0.1817, 0.1154, 0.904)
ob_sphere_001.lineart.crease_threshold = 0.0
ob_cube.location = (0.0, 0.01461, 0.03954)
ob_cube.scale = (0.6829, 0.451, 0.7412)
ob_cube.lineart.crease_threshold = 0.0

# ---- collection membership
col_collection.objects.link(ob_sphere)
col_collection.objects.link(ob_sphere_001)
col_collection.objects.link(ob_cube)

# ---- scene / render settings (as saved in the file)
scene.frame_start = 1; scene.frame_end = 250; scene.frame_set(1)
scene.render.engine = 'BLENDER_EEVEE_NEXT'
scene.cycles.use_denoising = False
scene.cycles.samples = 128
scene.cycles.sampling_pattern = 'TABULATED_SOBOL'
scene.cycles.use_adaptive_sampling = False
scene.cycles.use_light_tree = False
scene.view_settings.view_transform = 'Filmic'
bpy.context.view_layer.update()

# ---- added for rendering (the .blend has no active camera and no usable light): camera, sun
cam_auto = bpy.data.cameras.new('AutoCamera')
cam_auto.lens = 50.0
cam_auto.sensor_width = 36.0
cam_auto.clip_end = 1000.0
ob_auto_camera = bpy.data.objects.new('AutoCamera', cam_auto)
scene.collection.objects.link(ob_auto_camera)
ob_auto_camera.location = (1.80914, -2.20652, 1.69118)
ob_auto_camera.rotation_euler = (1.09748, -7.21219e-08, 0.694738)
scene.camera = ob_auto_camera
light_auto_sun = bpy.data.lights.new('AutoSun', 'SUN')
light_auto_sun.energy = 3.0
light_auto_sun.angle = 0.0523599
ob_auto_sun = bpy.data.objects.new('AutoSun', light_auto_sun)
scene.collection.objects.link(ob_auto_sun)
ob_auto_sun.rotation_euler = (0.872665, 0.174533, 0.523599)
bpy.context.view_layer.update()
